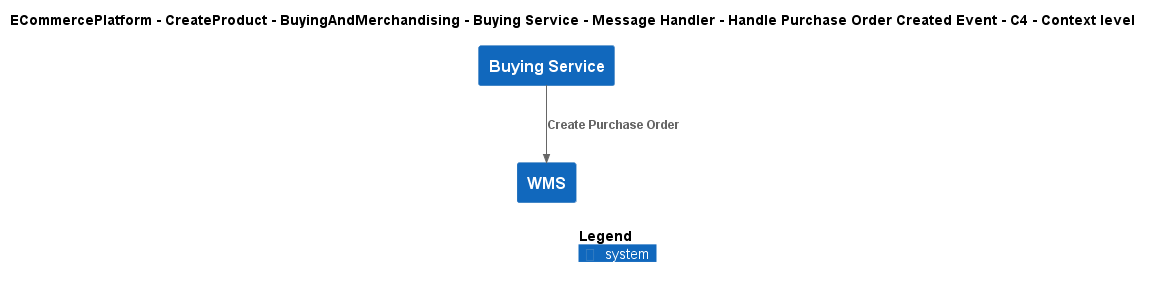

The diagram above was rendered by PlantUML. Its source (embedded in the PNG):
@startuml
!include ..\..\..\..\..\..\..\..\..\.c4s\C4_Context.puml

AddElementTag("c4interflow:lifecycle:new", $bgColor=green, $fontColor=#ffffff, $borderColor=green, $shadowing="False")
AddElementTag("c4interflow:lifecycle:changed", $bgColor=orange, $fontColor=#ffffff, $borderColor=orange, $shadowing="False")
AddElementTag("c4interflow:lifecycle:removed", $bgColor=red, $fontColor=#ffffff, $borderColor=red, $shadowing="False")

AddRelTag("c4interflow:lifecycle:new", $textColor=green, $lineColor=green)
AddRelTag("c4interflow:lifecycle:changed", $textColor=orange, $lineColor=orange)
AddRelTag("c4interflow:lifecycle:removed", $textColor=red, $lineColor=red)

SHOW_PERSON_PORTRAIT()
LAYOUT_TOP_DOWN()

skinparam linetype polyline

title ECommercePlatform - CreateProduct - BuyingAndMerchandising - Buying Service - Message Handler - Handle Purchase Order Created Event - C4 - Context level

System(ECommercePlatform.CreateProduct.BuyingAndMerchandising.SoftwareSystems.BuyingService, "Buying Service", "")
System(ECommercePlatform.Deliver.Fulfilment.SoftwareSystems.WMS, "WMS", "")

Rel(ECommercePlatform.CreateProduct.BuyingAndMerchandising.SoftwareSystems.BuyingService, ECommercePlatform.Deliver.Fulfilment.SoftwareSystems.WMS, "Create Purchase Order")


SHOW_LEGEND()
@enduml